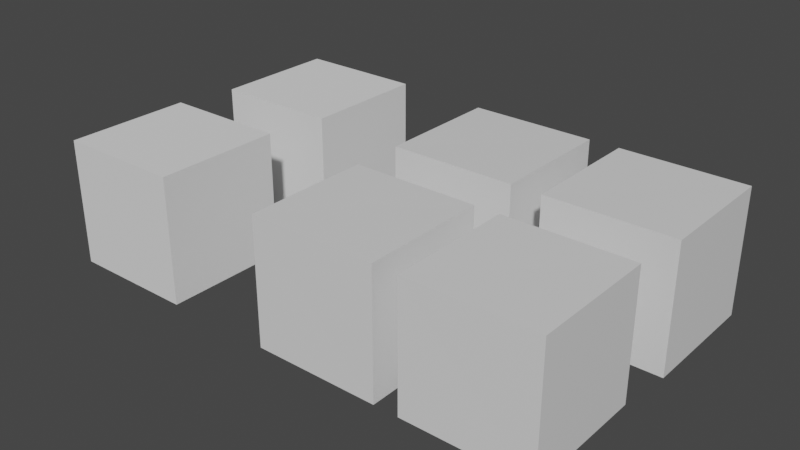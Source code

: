 # Source: cubes_vertex_colors.blend  (saved by Blender 3.3.0; exported with 4.5.12 LTS)
import bpy
from mathutils import Matrix  # noqa: F401  (used for matrix-valued properties, if any)

bpy.ops.wm.read_factory_settings(use_empty=True)
scene = bpy.context.scene
scene.name = 'Scene'

# ---- collections
col_collection = bpy.data.collections.new('Collection'); scene.collection.children.link(col_collection)

# ---- materials (node trees are filled in below, after node groups)
mat_material = bpy.data.materials.new('Material')
mat_material.alpha_threshold = 0.0
mat_material.use_transparent_shadow = False
mat_material.line_color = (0.0, 0.0, 0.0, 1.0)

# ---- material node trees
mat_material.use_nodes = True; mat_material.node_tree.nodes.clear()
_N = mat_material.node_tree.nodes; _L = mat_material.node_tree.links
n0 = _N.new('ShaderNodeOutputMaterial'); n0.name = 'Material Output'; n0.location = (300, 300)
n1 = _N.new('ShaderNodeBsdfPrincipled'); n1.name = 'Principled BSDF'; n1.location = (10, 300)
n1.distribution = 'GGX'
n1.subsurface_method = 'RANDOM_WALK_SKIN'
n1.inputs[2].default_value = 0.4
n1.inputs[3].default_value = 1.45
n1.inputs[27].default_value = (0.0, 0.0, 0.0, 1.0)
n1.inputs[28].default_value = 1.0
_L.new(n1.outputs[0], n0.inputs[0])
n0.is_active_output = True

# ---- world
world_world = bpy.data.worlds.new('World'); scene.world = world_world
world_world.use_nodes = True; world_world.node_tree.nodes.clear()
_N = world_world.node_tree.nodes; _L = world_world.node_tree.links
n0 = _N.new('ShaderNodeOutputWorld'); n0.name = 'World Output'; n0.location = (300, 300)
n1 = _N.new('ShaderNodeBackground'); n1.name = 'Background'; n1.location = (10, 300)
n1.inputs[0].default_value = (0.05088, 0.05088, 0.05088, 1.0)
_L.new(n1.outputs[0], n0.inputs[0])
n0.is_active_output = True
world_world.color = (0.05088, 0.05088, 0.05088)
world_world.use_sun_shadow = False
world_world.sun_shadow_jitter_overblur = 0.0

# ---- meshes
me_cubevbyte = bpy.data.meshes.new('CubeVByte')
me_cubevbyte.from_pydata([(1.0, 1.0, 1.0), (1.0, 1.0, -1.0), (1.007, -1.007, 1.007), (1.0, -1.0, -1.0), (-1.0, 1.0, 1.0), (-1.0, 1.0, -1.0), (-1.0, -1.0, 1.0), (-1.0, -1.0, -1.0)], [], [(0, 4, 6, 2), (3, 2, 6, 7), (7, 6, 4, 5), (5, 1, 3, 7), (1, 0, 2, 3), (5, 4, 0, 1)])
_uv = me_cubevbyte.uv_layers.new(name='UVMap')
_uv.uv.foreach_set('vector', [0.625, 0.5, 0.875, 0.5, 0.875, 0.75, 0.625, 0.75, 0.375, 0.75, 0.625, 0.75, 0.625, 1.0, 0.375, 1.0, 0.375, 0.0, 0.625, 0.0, 0.625, 0.25, 0.375, 0.25, 0.125, 0.5, 0.375, 0.5, 0.375, 0.75, 0.125, 0.75, 0.375, 0.5, 0.625, 0.5, 0.625, 0.75, 0.375, 0.75, 0.375, 0.25, 0.625, 0.25, 0.625, 0.5, 0.375, 0.5])
_ca = me_cubevbyte.color_attributes.new('Color', 'BYTE_COLOR', 'POINT')
_ca.data.foreach_set('color', [0.8469, 0.02732, 0.9823, 1.0, 0.07619, 0.9301, 0.9734, 1.0, 1.0, 1.0, 1.0, 1.0, 0.0648, 0.03955, 0.9647, 1.0, 0.2789, 0.9473, 0.0865, 1.0, 0.0, 0.0, 0.0, 1.0, 0.8148, 0.6514, 0.07619, 1.0, 0.9911, 0.05286, 0.1248, 1.0])
me_cubevbyte.materials.append(mat_material)
me_cubevbyte.use_mirror_vertex_groups = False
me_cubevbyte.update()
me_cubevfloat = bpy.data.meshes.new('CubeVFloat')
me_cubevfloat.from_pydata([(1.0, 1.0, 1.0), (1.0, 1.0, -1.0), (1.007, -1.007, 1.007), (1.0, -1.0, -1.0), (-1.0, 1.0, 1.0), (-1.0, 1.0, -1.0), (-1.0, -1.0, 1.0), (-1.0, -1.0, -1.0)], [], [(0, 4, 6, 2), (3, 2, 6, 7), (7, 6, 4, 5), (5, 1, 3, 7), (1, 0, 2, 3), (5, 4, 0, 1)])
_uv = me_cubevfloat.uv_layers.new(name='UVMap')
_uv.uv.foreach_set('vector', [0.625, 0.5, 0.875, 0.5, 0.875, 0.75, 0.625, 0.75, 0.375, 0.75, 0.625, 0.75, 0.625, 1.0, 0.375, 1.0, 0.375, 0.0, 0.625, 0.0, 0.625, 0.25, 0.375, 0.25, 0.125, 0.5, 0.375, 0.5, 0.375, 0.75, 0.125, 0.75, 0.375, 0.5, 0.625, 0.5, 0.625, 0.75, 0.375, 0.75, 0.375, 0.25, 0.625, 0.25, 0.625, 0.5, 0.375, 0.5])
_ca = me_cubevfloat.color_attributes.new('Color', 'FLOAT_COLOR', 'POINT')
_ca.data.foreach_set('color', [50.0, 0.02732, 0.9823, 1.0, 0.07619, 0.9301, 0.9734, 1.0, 1.0, 2.0, 3.0, 0.5, 0.0648, 0.03955, 0.9647, 1.0, 0.2789, 0.9473, 0.0865, 1.0, 0.0, 0.0, 0.0, 1.0, 0.8148, 0.6514, 0.07619, 1.0, 0.9911, 0.05286, 0.1248, 1.0])
me_cubevfloat.materials.append(mat_material)
me_cubevfloat.use_mirror_vertex_groups = False
me_cubevfloat.update()
me_cubecbyte = bpy.data.meshes.new('CubeCByte')
me_cubecbyte.from_pydata([(1.0, 1.0, 1.0), (1.0, 1.0, -1.0), (1.007, -1.007, 1.007), (1.0, -1.0, -1.0), (-1.0, 1.0, 1.0), (-1.0, 1.0, -1.0), (-1.0, -1.0, 1.0), (-1.0, -1.0, -1.0)], [], [(0, 4, 6, 2), (3, 2, 6, 7), (7, 6, 4, 5), (5, 1, 3, 7), (1, 0, 2, 3), (5, 4, 0, 1)])
_uv = me_cubecbyte.uv_layers.new(name='UVMap')
_uv.uv.foreach_set('vector', [0.625, 0.5, 0.875, 0.5, 0.875, 0.75, 0.625, 0.75, 0.375, 0.75, 0.625, 0.75, 0.625, 1.0, 0.375, 1.0, 0.375, 0.0, 0.625, 0.0, 0.625, 0.25, 0.375, 0.25, 0.125, 0.5, 0.375, 0.5, 0.375, 0.75, 0.125, 0.75, 0.375, 0.5, 0.625, 0.5, 0.625, 0.75, 0.375, 0.75, 0.375, 0.25, 0.625, 0.25, 0.625, 0.5, 0.375, 0.5])
_ca = me_cubecbyte.color_attributes.new('Color', 'BYTE_COLOR', 'CORNER')
_ca.data.foreach_set('color', [1.0, 0.06301, 0.02843, 1.0, 0.9387, 1.0, 0.003677, 1.0, 0.0, 0.002428, 1.0, 1.0, 0.0, 0.0006071, 0.04519, 1.0, 0.0648, 0.03955, 0.9647, 1.0, 1.0, 1.0, 1.0, 1.0, 0.8148, 0.6514, 0.07619, 1.0, 0.9911, 0.05286, 0.1248, 1.0, 0.04971, 0.9301, 0.9734, 1.0, 0.1329, 0.9047, 0.8388, 1.0, 0.04092, 0.956, 0.9473, 1.0, 0.02956, 0.956, 1.0, 1.0, 0.0, 0.0, 0.0, 1.0, 0.07619, 0.9301, 0.9734, 1.0, 0.0648, 0.03955, 0.9647, 1.0, 0.9911, 0.05286, 0.1248, 1.0, 0.07619, 0.9301, 0.9734, 1.0, 0.8469, 0.02732, 0.9823, 1.0, 1.0, 1.0, 1.0, 1.0, 0.0648, 0.03955, 0.9647, 1.0, 0.0, 0.0, 0.0, 1.0, 0.2789, 0.9473, 0.0865, 1.0, 0.8469, 0.02732, 0.9823, 1.0, 0.07619, 0.9301, 0.9734, 1.0])
me_cubecbyte.materials.append(mat_material)
me_cubecbyte.use_mirror_vertex_groups = False
me_cubecbyte.update()
me_cubecfloat = bpy.data.meshes.new('CubeCFloat')
me_cubecfloat.from_pydata([(1.0, 1.0, 1.0), (1.0, 1.0, -1.0), (1.007, -1.007, 1.007), (1.0, -1.0, -1.0), (-1.0, 1.0, 1.0), (-1.0, 1.0, -1.0), (-1.0, -1.0, 1.0), (-1.0, -1.0, -1.0)], [], [(0, 4, 6, 2), (3, 2, 6, 7), (7, 6, 4, 5), (5, 1, 3, 7), (1, 0, 2, 3), (5, 4, 0, 1)])
_uv = me_cubecfloat.uv_layers.new(name='UVMap')
_uv.uv.foreach_set('vector', [0.625, 0.5, 0.875, 0.5, 0.875, 0.75, 0.625, 0.75, 0.375, 0.75, 0.625, 0.75, 0.625, 1.0, 0.375, 1.0, 0.375, 0.0, 0.625, 0.0, 0.625, 0.25, 0.375, 0.25, 0.125, 0.5, 0.375, 0.5, 0.375, 0.75, 0.125, 0.75, 0.375, 0.5, 0.625, 0.5, 0.625, 0.75, 0.375, 0.75, 0.375, 0.25, 0.625, 0.25, 0.625, 0.5, 0.375, 0.5])
_ca = me_cubecfloat.color_attributes.new('Color', 'FLOAT_COLOR', 'CORNER')
_ca.data.foreach_set('color', [3.0, 0.06301, 0.02843, 1.0, 0.9387, 2.0, 0.003677, 1.0, 0.0, 0.002428, 100.0, 1.0, 0.0, 0.0006071, 0.04519, 1.0, 0.0648, 0.03955, 0.9647, 1.0, 1.0, 1.0, 1.0, 1.0, 0.8148, 0.6514, 0.07619, 1.0, 0.9911, 0.05286, 0.1248, 1.0, 0.04971, 0.9301, 0.9734, 1.0, 0.1329, 0.9047, 0.8388, 1.0, 0.04092, 0.956, 0.9473, 1.0, 0.02956, 0.956, 1.0, 1.0, 0.0, 0.0, 0.0, 1.0, 0.07619, 0.9301, 0.9734, 1.0, 0.0648, 0.03955, 0.9647, 1.0, 0.9911, 0.05286, 0.1248, 1.0, 0.07619, 0.9301, 0.9734, 1.0, 0.8469, 0.02732, 0.9823, 1.0, 1.0, 1.0, 1.0, 1.0, 0.0648, 0.03955, 0.9647, 1.0, 0.0, 0.0, 0.0, 1.0, 0.2789, 0.9473, 0.0865, 1.0, 0.8469, 0.02732, 0.9823, 1.0, 0.07619, 0.9301, 0.9734, 1.0])
me_cubecfloat.materials.append(mat_material)
me_cubecfloat.use_mirror_vertex_groups = False
me_cubecfloat.update()
me_cubemulticols = bpy.data.meshes.new('CubeMultiCols')
me_cubemulticols.from_pydata([(-1.0, -1.0, -1.0), (-1.0, -1.0, 1.0), (-1.0, 1.0, -1.0), (-1.0, 1.0, 1.0), (1.0, -1.0, -1.0), (1.0, -1.0, 1.0), (1.0, 1.0, -1.0), (1.0, 1.0, 1.0)], [], [(0, 1, 3, 2), (2, 3, 7, 6), (6, 7, 5, 4), (4, 5, 1, 0), (2, 6, 4, 0), (7, 3, 1, 5)])
_uv = me_cubemulticols.uv_layers.new(name='UVMap')
_uv.uv.foreach_set('vector', [0.375, 0.0, 0.625, 0.0, 0.625, 0.25, 0.375, 0.25, 0.375, 0.25, 0.625, 0.25, 0.625, 0.5, 0.375, 0.5, 0.375, 0.5, 0.625, 0.5, 0.625, 0.75, 0.375, 0.75, 0.375, 0.75, 0.625, 0.75, 0.625, 1.0, 0.375, 1.0, 0.125, 0.5, 0.375, 0.5, 0.375, 0.75, 0.125, 0.75, 0.625, 0.5, 0.875, 0.5, 0.875, 0.75, 0.625, 0.75])
_ca = me_cubemulticols.color_attributes.new('ColorBlue', 'BYTE_COLOR', 'POINT')
_ca.data.foreach_set('color', [0.2789, 0.3005, 0.4793, 1.0, 0.2789, 0.3005, 0.4793, 1.0, 0.2789, 0.3005, 0.4793, 1.0, 0.2789, 0.3005, 0.4793, 1.0, 0.2789, 0.3005, 0.4793, 1.0, 0.2789, 0.3005, 0.4793, 1.0, 0.2789, 0.3005, 0.4793, 1.0, 0.2789, 0.3005, 0.4793, 1.0])
_ca = me_cubemulticols.color_attributes.new('ColorGreen', 'BYTE_COLOR', 'POINT')
_ca.data.foreach_set('color', [0.2705, 0.4793, 0.2623, 1.0, 0.2051, 0.4397, 0.2232, 1.0, 0.2705, 0.4793, 0.2623, 1.0, 0.09759, 0.4564, 0.1356, 1.0, 0.0999, 0.4397, 0.02624, 1.0, 0.07036, 0.4452, 0.07619, 1.0, 0.2705, 0.4793, 0.2623, 1.0, 0.2705, 0.4793, 0.2623, 1.0])
_ca = me_cubemulticols.color_attributes.new('ColorGray', 'BYTE_COLOR', 'POINT')
_ca.data.foreach_set('color', [0.4678, 0.4621, 0.4793, 1.0, 0.4678, 0.4621, 0.4793, 1.0, 0.4678, 0.4621, 0.4793, 1.0, 0.4678, 0.4621, 0.4793, 1.0, 0.4678, 0.4621, 0.4793, 1.0, 0.4678, 0.4621, 0.4793, 1.0, 0.4678, 0.4621, 0.4793, 1.0, 0.4678, 0.4621, 0.4793, 1.0])
me_cubemulticols.update()
me_cubenocolors = bpy.data.meshes.new('CubeNoColors')
me_cubenocolors.from_pydata([(-1.0, -1.0, -1.0), (-1.0, -1.0, 1.0), (-1.0, 1.0, -1.0), (-1.0, 1.0, 1.0), (1.0, -1.0, -1.0), (1.0, -1.0, 1.0), (1.0, 1.0, -1.0), (1.0, 1.0, 1.0)], [], [(0, 1, 3, 2), (2, 3, 7, 6), (6, 7, 5, 4), (4, 5, 1, 0), (2, 6, 4, 0), (7, 3, 1, 5)])
_uv = me_cubenocolors.uv_layers.new(name='UVMap')
_uv.uv.foreach_set('vector', [0.375, 0.0, 0.625, 0.0, 0.625, 0.25, 0.375, 0.25, 0.375, 0.25, 0.625, 0.25, 0.625, 0.5, 0.375, 0.5, 0.375, 0.5, 0.625, 0.5, 0.625, 0.75, 0.375, 0.75, 0.375, 0.75, 0.625, 0.75, 0.625, 1.0, 0.375, 1.0, 0.125, 0.5, 0.375, 0.5, 0.375, 0.75, 0.125, 0.75, 0.625, 0.5, 0.875, 0.5, 0.875, 0.75, 0.625, 0.75])
me_cubenocolors.update()

# ---- objects
ob_cubevertexbyte = bpy.data.objects.new('CubeVertexByte', me_cubevbyte)
ob_cubevertexfloat = bpy.data.objects.new('CubeVertexFloat', me_cubevfloat)
ob_cubecornerbyte = bpy.data.objects.new('CubeCornerByte', me_cubecbyte)
ob_cubecornerfloat = bpy.data.objects.new('CubeCornerFloat', me_cubecfloat)
ob_cubemulticolorattribs = bpy.data.objects.new('CubeMultiColorAttribs', me_cubemulticols)
ob_cubenocolors = bpy.data.objects.new('CubeNoColors', me_cubenocolors)

# ---- transforms, parenting, visibility, modifiers, constraints
ob_cubevertexbyte.location = (0.0, 0.0, 0.0)
ob_cubevertexbyte.lock_rotations_4d = False
ob_cubevertexbyte.empty_display_type = 'ARROWS'
ob_cubevertexbyte.lineart.crease_threshold = 0.0
ob_cubevertexfloat.location = (2.392, 0.0, 0.0)
ob_cubevertexfloat.lock_rotations_4d = False
ob_cubevertexfloat.empty_display_type = 'ARROWS'
ob_cubevertexfloat.lineart.crease_threshold = 0.0
ob_cubecornerbyte.location = (0.0, 2.812, 0.0)
ob_cubecornerbyte.lock_rotations_4d = False
ob_cubecornerbyte.empty_display_type = 'ARROWS'
ob_cubecornerbyte.lineart.crease_threshold = 0.0
ob_cubecornerfloat.location = (2.482, 2.812, 0.0)
ob_cubecornerfloat.lock_rotations_4d = False
ob_cubecornerfloat.empty_display_type = 'ARROWS'
ob_cubecornerfloat.lineart.crease_threshold = 0.0
ob_cubemulticolorattribs.location = (-3.725, 0.0, 0.0)
ob_cubenocolors.location = (-3.55, 2.918, 0.0)

# ---- collection membership
col_collection.objects.link(ob_cubevertexbyte)
col_collection.objects.link(ob_cubevertexfloat)
col_collection.objects.link(ob_cubecornerbyte)
col_collection.objects.link(ob_cubecornerfloat)
col_collection.objects.link(ob_cubemulticolorattribs)
col_collection.objects.link(ob_cubenocolors)

# ---- scene / render settings (as saved in the file)
scene.frame_start = 1; scene.frame_end = 250; scene.frame_set(1)
scene.render.engine = 'BLENDER_EEVEE_NEXT'
scene.cycles.sampling_pattern = 'TABULATED_SOBOL'
scene.cycles.use_light_tree = False
scene.view_settings.view_transform = 'Filmic'
bpy.context.view_layer.update()

# ---- added for rendering (the .blend has no active camera and no usable light): camera, sun
cam_auto = bpy.data.cameras.new('AutoCamera')
cam_auto.lens = 50.0
cam_auto.sensor_width = 36.0
cam_auto.clip_end = 1000.0
ob_auto_camera = bpy.data.objects.new('AutoCamera', cam_auto)
scene.collection.objects.link(ob_auto_camera)
ob_auto_camera.location = (8.43634, -9.40972, 7.24705)
ob_auto_camera.rotation_euler = (1.09748, -7.21219e-08, 0.694738)
scene.camera = ob_auto_camera
light_auto_sun = bpy.data.lights.new('AutoSun', 'SUN')
light_auto_sun.energy = 3.0
light_auto_sun.angle = 0.0523599
ob_auto_sun = bpy.data.objects.new('AutoSun', light_auto_sun)
scene.collection.objects.link(ob_auto_sun)
ob_auto_sun.rotation_euler = (0.872665, 0.174533, 0.523599)
bpy.context.view_layer.update()
